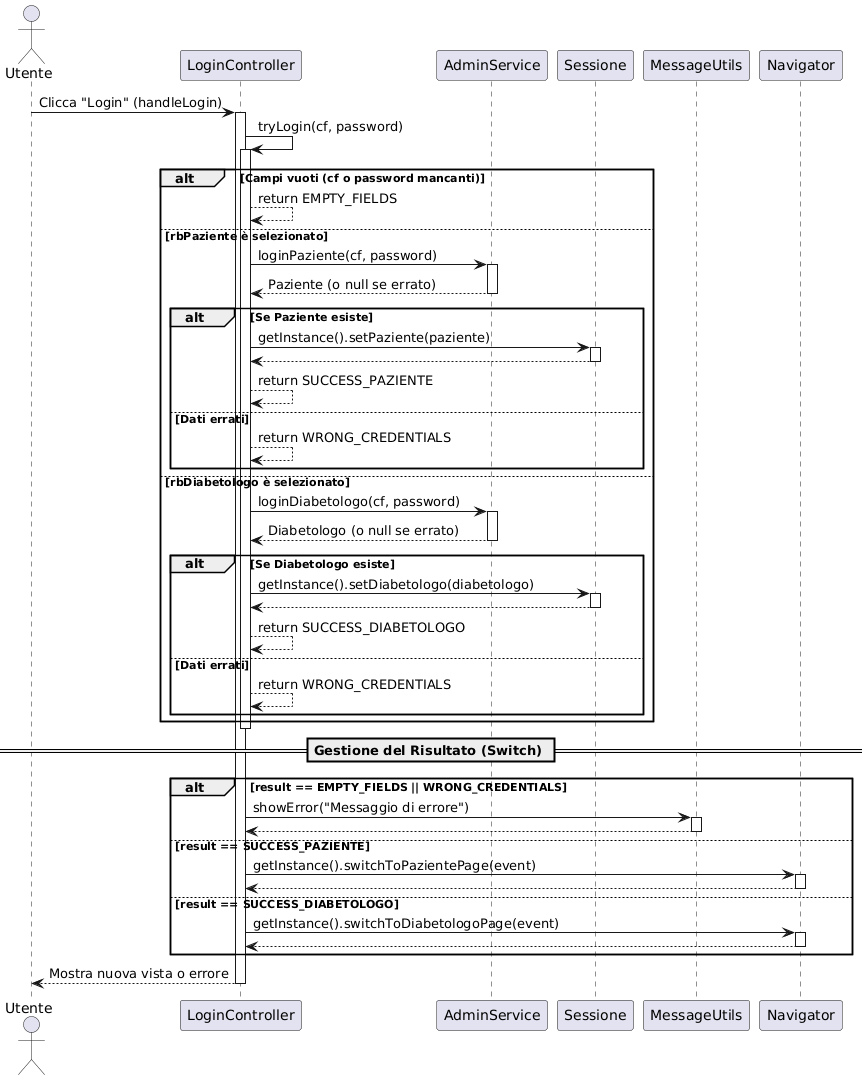

The diagram above was rendered by PlantUML. Its source (embedded in the PNG):
@startuml
actor Utente
participant "LoginController" as Controller
participant "AdminService" as Service
participant "Sessione" as Session
participant "MessageUtils" as Msg
participant "Navigator" as Nav

Utente -> Controller : Clicca "Login" (handleLogin)
activate Controller

Controller -> Controller : tryLogin(cf, password)
activate Controller

alt Campi vuoti (cf o password mancanti)
    Controller --> Controller : return EMPTY_FIELDS
else rbPaziente è selezionato
    Controller -> Service : loginPaziente(cf, password)
    activate Service
    Service --> Controller : Paziente (o null se errato)
    deactivate Service

    alt Se Paziente esiste
        Controller -> Session : getInstance().setPaziente(paziente)
        activate Session
        Session --> Controller
        deactivate Session
        Controller --> Controller : return SUCCESS_PAZIENTE
    else Dati errati
        Controller --> Controller : return WRONG_CREDENTIALS
    end

else rbDiabetologo è selezionato
    Controller -> Service : loginDiabetologo(cf, password)
    activate Service
    Service --> Controller : Diabetologo (o null se errato)
    deactivate Service

    alt Se Diabetologo esiste
        Controller -> Session : getInstance().setDiabetologo(diabetologo)
        activate Session
        Session --> Controller
        deactivate Session
        Controller --> Controller : return SUCCESS_DIABETOLOGO
    else Dati errati
        Controller --> Controller : return WRONG_CREDENTIALS
    end
end
deactivate Controller

== Gestione del Risultato (Switch) ==

alt result == EMPTY_FIELDS || WRONG_CREDENTIALS
    Controller -> Msg : showError("Messaggio di errore")
    activate Msg
    Msg --> Controller
    deactivate Msg
else result == SUCCESS_PAZIENTE
    Controller -> Nav : getInstance().switchToPazientePage(event)
    activate Nav
    Nav --> Controller
    deactivate Nav
else result == SUCCESS_DIABETOLOGO
    Controller -> Nav : getInstance().switchToDiabetologoPage(event)
    activate Nav
    Nav --> Controller
    deactivate Nav
end

Controller --> Utente : Mostra nuova vista o errore
deactivate Controller
@enduml